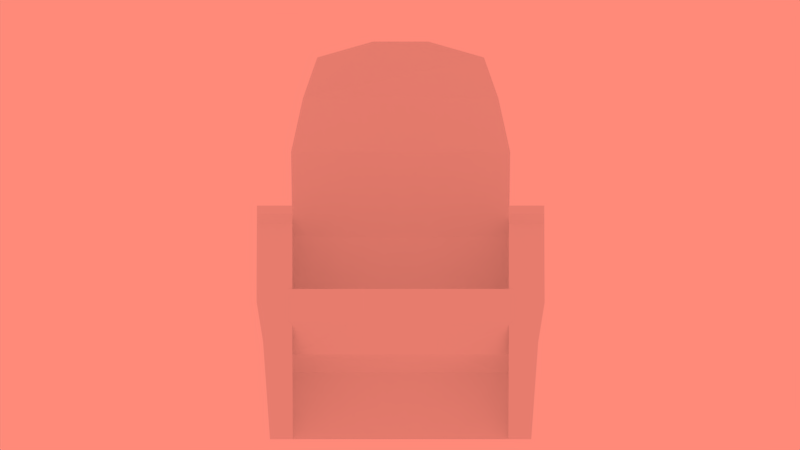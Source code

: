 # Source: theater_chair.blend  (saved by Blender 2.77.3; exported with 4.5.12 LTS)
import bpy
from mathutils import Matrix  # noqa: F401  (used for matrix-valued properties, if any)

bpy.ops.wm.read_factory_settings(use_empty=True)
scene = bpy.context.scene
scene.name = 'Scene'

# ---- collections
col_collection_1 = bpy.data.collections.new('Collection 1'); scene.collection.children.link(col_collection_1)

# ---- materials (node trees are filled in below, after node groups)
mat_universal = bpy.data.materials.new('universal')
mat_universal.alpha_threshold = 0.0
mat_universal.use_transparent_shadow = False
mat_universal.roughness = 0.5
mat_universal.specular_intensity = 0.1357
mat_universal.line_color = (0.0, 0.0, 0.0, 1.0)

# ---- material node trees

# ---- world
world_world = bpy.data.worlds.new('World'); scene.world = world_world
world_world.color = (1.001, 0.2527, 0.1924)
world_world.use_sun_shadow = False
world_world.sun_shadow_jitter_overblur = 0.0
world_world.cycles.sampling_method = 'MANUAL'

# ---- cameras
cam_camera = bpy.data.cameras.new('Camera')
cam_camera.type = 'ORTHO'
cam_camera.clip_end = 100.0
cam_camera.lens = 35.0
cam_camera.sensor_width = 32.0
cam_camera.sensor_height = 18.0
cam_camera.ortho_scale = 20.0
cam_camera.dof.focus_distance = 0.0
cam_camera.dof.aperture_fstop = 128.0

# ---- meshes
me_cube = bpy.data.meshes.new('Cube')
me_cube.from_pydata([(2.707, -1.13, 1.326), (2.707, -2.692, 1.326), (-2.705, -2.692, 1.326), (-2.705, -1.13, 1.326), (2.084, -1.836, 5.809), (2.084, -2.887, 5.809), (-2.081, -2.887, 5.809), (-2.081, -1.836, 5.809), (2.442, -1.689, 4.793), (2.442, -3.034, 4.793), (-2.44, -3.034, 4.793), (-2.44, -1.689, 4.793), (0.6952, -1.836, 6.205), (-0.6931, -1.836, 6.205), (0.6952, -2.887, 6.205), (-0.6931, -2.887, 6.205), (2.707, -0.707, -0.3168), (2.707, -2.269, -0.3168), (-2.705, -0.707, -0.3168), (-2.705, -2.269, -0.3168), (2.696, -0.707, -3.735), (2.696, -1.839, -3.735), (-2.693, -0.707, -3.735), (-2.693, -1.839, -3.735), (2.936, 3.228, 0.02098), (-2.934, 3.228, 0.02098), (2.738, 2.848, -1.618), (-2.736, 2.848, -1.618), (0.9032, 4.013, 0.02098), (-0.9011, 4.013, 0.02098), (0.9032, 3.633, -1.618), (-0.9011, 3.633, -1.618), (-2.705, -0.707, -1.307), (-2.705, -2.054, -1.307), (2.707, -0.707, -1.307), (2.707, -2.054, -1.307), (-2.934, 3.228, -0.7986), (2.936, 3.228, -0.7986), (-0.9011, 4.013, -0.7986), (0.9032, 4.013, -0.7986), (0.5108, 3.749, -1.368), (-0.5088, 3.749, -1.368), (-0.5088, 3.897, -1.049), (0.5108, 3.897, -1.049), (3.592, -1.13, 1.326), (3.592, -2.692, 1.326), (-3.59, -2.692, 1.326), (-3.59, -1.13, 1.326), (3.6, -0.707, -0.3168), (3.6, -2.269, -0.3168), (-3.598, -2.269, -0.3168), (-3.598, -0.707, -0.3168), (3.265, -0.707, -3.735), (3.265, -1.839, -3.735), (-3.263, -1.839, -3.735), (-3.263, -0.707, -3.735), (-3.437, -0.707, -1.307), (-3.437, -2.054, -1.307), (3.439, -0.707, -1.307), (3.439, -2.054, -1.307), (2.707, 3.277, 0.01781), (2.707, 2.854, 1.66), (-2.705, 2.854, 1.66), (-2.705, 3.277, 0.01781), (-2.705, 3.277, -0.9723), (-2.693, 3.277, -3.735), (2.707, 3.277, -0.9723), (2.696, 3.277, -3.735), (3.6, 3.277, 0.01781), (3.592, 2.854, 1.66), (-3.59, 2.854, 1.66), (-3.598, 3.277, 0.01781), (-3.437, 3.277, -0.9723), (-3.263, 3.277, -3.735), (3.439, 3.277, -0.9723), (3.265, 3.277, -3.735), (2.707, -1.139, 1.79), (2.707, -2.701, 1.79), (-2.705, -2.701, 1.79), (-2.705, -1.139, 1.79), (3.592, -1.139, 1.79), (3.592, -2.701, 1.79), (-3.59, -2.701, 1.79), (-3.59, -1.139, 1.79), (-2.705, 2.987, 1.9), (-2.705, 2.856, 2.104), (2.707, 2.856, 2.104), (2.707, 2.987, 1.9), (3.592, 2.987, 1.9), (3.592, 2.856, 2.104), (-3.59, 2.856, 2.104), (-3.59, 2.987, 1.9), (2.717, 0.3363, -2.076), (-2.715, 0.3363, -2.076), (2.738, -1.41, 3.451), (2.738, -2.863, 3.451), (-2.736, -2.863, 3.451), (-2.736, -1.41, 3.451)], [], [(17, 35, 59, 49), (13, 7, 6, 15), (8, 4, 5, 9), (9, 5, 14, 15, 6, 10), (10, 6, 7, 11), (94, 0, 3, 97), (4, 8, 11, 7, 13, 12), (96, 10, 11, 97), (95, 9, 10, 96), (94, 8, 9, 95), (4, 12, 14, 5), (12, 13, 15, 14), (19, 2, 46, 50), (18, 32, 64, 63), (1, 2, 19, 17), (3, 0, 16, 18), (20, 21, 23, 22), (34, 20, 92, 26, 37), (35, 33, 23, 21), (44, 48, 68, 69), (39, 37, 26, 30), (18, 16, 24, 28, 29, 25), (32, 18, 25, 36), (92, 93, 27, 31, 30, 26), (36, 38, 31, 27), (39, 30, 40, 43), (29, 28, 39, 38), (25, 29, 38, 36), (22, 32, 36, 27, 93), (28, 24, 37, 39), (33, 19, 50, 57), (17, 19, 33, 35), (16, 34, 37, 24), (58, 52, 75, 74), (42, 43, 40, 41), (30, 31, 41, 40), (38, 39, 43, 42), (31, 38, 42, 41), (44, 45, 49, 48), (57, 56, 55, 54), (46, 47, 51, 50), (58, 59, 53, 52), (48, 49, 59, 58), (50, 51, 56, 57), (20, 34, 66, 67), (21, 20, 52, 53), (44, 69, 88, 89, 80), (23, 33, 57, 54), (3, 18, 63, 62), (35, 21, 53, 59), (1, 45, 81, 77), (22, 23, 54, 55), (1, 17, 49, 45), (16, 0, 61, 60), (67, 66, 74, 75), (62, 63, 71, 70), (60, 61, 69, 68), (63, 64, 72, 71), (66, 60, 68, 74), (64, 65, 73, 72), (76, 80, 89, 86), (51, 47, 70, 71), (70, 47, 83, 90, 91), (56, 51, 71, 72), (34, 16, 60, 66), (52, 20, 67, 75), (48, 58, 74, 68), (22, 55, 73, 65), (32, 22, 65, 64), (55, 56, 72, 73), (78, 79, 83, 82), (76, 77, 81, 80), (69, 61, 87, 88), (62, 70, 91, 84), (2, 3, 79, 78), (45, 44, 80, 81), (46, 2, 78, 82), (47, 46, 82, 83), (61, 0, 76, 86, 87), (0, 1, 77, 76), (83, 79, 85, 90), (86, 89, 88, 87), (90, 85, 84, 91), (3, 62, 84, 85, 79), (20, 22, 93, 92), (0, 94, 95, 1), (1, 95, 96, 2), (2, 96, 97, 3), (8, 94, 97, 11)])
_uv = me_cube.uv_layers.new(name='UVMap')
_uv.uv.foreach_set('vector', [0.0524, 0.9935, 0.05215, 0.993, 0.0526, 0.9929, 0.05278, 0.9933, 0.0008116, 0.9874, 0.01044, 0.9874, 0.01044, 0.9971, 0.0008116, 0.9971, 0.0008116, 0.9874, 0.01044, 0.9874, 0.01044, 0.9971, 0.0008116, 0.9971, 0.005624, 0.9971, 0.009792, 0.9947, 0.009792, 0.9898, 0.005624, 0.9874, 0.001456, 0.9898, 0.001456, 0.9947, 0.0008116, 0.9874, 0.01044, 0.9874, 0.01044, 0.9971, 0.0008116, 0.9971, 0.005624, 0.9874, 0.01044, 0.9874, 0.01044, 0.9971, 0.005624, 0.9971, 0.005624, 0.9971, 0.009792, 0.9947, 0.009792, 0.9898, 0.005624, 0.9874, 0.001456, 0.9898, 0.001456, 0.9947, 0.005624, 0.9874, 0.01044, 0.9874, 0.01044, 0.9971, 0.005624, 0.9971, 0.005624, 0.9874, 0.01044, 0.9874, 0.01044, 0.9971, 0.005624, 0.9971, 0.005624, 0.9874, 0.01044, 0.9874, 0.01044, 0.9971, 0.005624, 0.9971, 0.0008116, 0.9874, 0.01044, 0.9874, 0.01044, 0.9971, 0.0008116, 0.9971, 0.0008116, 0.9874, 0.01044, 0.9874, 0.01044, 0.9971, 0.0008116, 0.9971, 0.04943, 0.9919, 0.04969, 0.9911, 0.04997, 0.9913, 0.04984, 0.9919, 0.0008116, 0.9874, 0.01044, 0.9874, 0.01044, 0.9971, 0.0008116, 0.9971, 0.0008116, 0.9874, 0.01044, 0.9874, 0.01044, 0.9971, 0.0008116, 0.9971, 0.0008116, 0.9874, 0.01044, 0.9874, 0.01044, 0.9971, 0.0008116, 0.9971, 0.0008116, 0.9874, 0.01044, 0.9874, 0.01044, 0.9971, 0.0008116, 0.9971, 0.0008116, 0.9874, 0.01044, 0.9874, 0.01044, 0.9922, 0.01044, 0.9971, 0.0008116, 0.9971, 0.0008116, 0.9874, 0.01044, 0.9874, 0.01044, 0.9971, 0.0008116, 0.9971, 0.05354, 0.9935, 0.05326, 0.9929, 0.05434, 0.9923, 0.05421, 0.9927, 0.0008116, 0.9874, 0.01044, 0.9874, 0.01044, 0.9971, 0.0008116, 0.9971, 0.005624, 0.9971, 0.009792, 0.9947, 0.009792, 0.9898, 0.005624, 0.9874, 0.001456, 0.9898, 0.001456, 0.9947, 0.0008116, 0.9874, 0.01044, 0.9874, 0.01044, 0.9971, 0.0008116, 0.9971, 0.00354, 0.9959, 0.009792, 0.9922, 0.009792, 0.9898, 0.005624, 0.9874, 0.001456, 0.9898, 0.001456, 0.9947, 0.0008116, 0.9874, 0.01044, 0.9874, 0.01044, 0.9971, 0.0008116, 0.9971, 0.0008116, 0.9874, 0.01044, 0.9874, 0.01044, 0.9971, 0.0008116, 0.9971, 0.0008116, 0.9874, 0.01044, 0.9874, 0.01044, 0.9971, 0.0008116, 0.9971, 0.0008116, 0.9874, 0.01044, 0.9874, 0.01044, 0.9971, 0.0008116, 0.9971, 0.0008116, 0.9874, 0.01044, 0.9874, 0.01044, 0.9971, 0.0008116, 0.9971, 0.0008116, 0.9922, 0.0008116, 0.9874, 0.01044, 0.9874, 0.01044, 0.9971, 0.0008116, 0.9971, 0.04943, 0.9924, 0.04943, 0.9919, 0.04984, 0.9919, 0.04985, 0.9923, 0.0008116, 0.9874, 0.01044, 0.9874, 0.01044, 0.9971, 0.0008116, 0.9971, 0.0008116, 0.9874, 0.01044, 0.9874, 0.01044, 0.9971, 0.0008116, 0.9971, 0.05308, 0.9926, 0.05275, 0.9918, 0.05367, 0.9918, 0.0542, 0.992, 0.03374, 0.9891, 0.04574, 0.9891, 0.04574, 0.9951, 0.03374, 0.9951, 0.0008116, 0.9874, 0.01044, 0.9874, 0.01044, 0.9971, 0.0008116, 0.9971, 0.0008116, 0.9874, 0.01044, 0.9874, 0.01044, 0.9971, 0.0008116, 0.9971, 0.0008116, 0.9874, 0.01044, 0.9874, 0.01044, 0.9971, 0.0008116, 0.9971, 0.05354, 0.9935, 0.05311, 0.9937, 0.05278, 0.9933, 0.05326, 0.9929, 0.04985, 0.9923, 0.05038, 0.9924, 0.05036, 0.9932, 0.05004, 0.9931, 0.04997, 0.9913, 0.05044, 0.9914, 0.05042, 0.992, 0.04984, 0.9919, 0.05308, 0.9926, 0.0526, 0.9929, 0.05246, 0.992, 0.05275, 0.9918, 0.05326, 0.9929, 0.05278, 0.9933, 0.0526, 0.9929, 0.05308, 0.9926, 0.04984, 0.9919, 0.05042, 0.992, 0.05038, 0.9924, 0.04985, 0.9923, 0.05257, 0.9915, 0.05315, 0.9905, 0.05453, 0.9917, 0.05369, 0.9916, 0.05215, 0.9919, 0.05257, 0.9915, 0.05275, 0.9918, 0.05246, 0.992, 0.02138, 0.9932, 0.02842, 0.9937, 0.02823, 0.9939, 0.02765, 0.994, 0.02138, 0.9936, 0.04984, 0.9934, 0.04943, 0.9924, 0.04985, 0.9923, 0.05004, 0.9931, 0.05049, 0.991, 0.05118, 0.9905, 0.05215, 0.992, 0.05152, 0.9916, 0.05215, 0.993, 0.05215, 0.9919, 0.05246, 0.992, 0.0526, 0.9929, 0.01741, 0.9952, 0.01827, 0.9934, 0.01857, 0.9938, 0.01786, 0.9954, 0.05035, 0.9935, 0.04984, 0.9934, 0.05004, 0.9931, 0.05036, 0.9932, 0.05309, 0.9941, 0.0524, 0.9935, 0.05278, 0.9933, 0.05311, 0.9937, 0.0545, 0.9939, 0.05375, 0.9938, 0.05438, 0.9928, 0.05485, 0.9922, 0.05369, 0.9916, 0.05453, 0.9917, 0.0542, 0.992, 0.05367, 0.9918, 0.05152, 0.9916, 0.05215, 0.992, 0.05167, 0.9922, 0.05142, 0.9918, 0.05485, 0.9922, 0.05438, 0.9928, 0.05421, 0.9927, 0.05434, 0.9923, 0.05215, 0.992, 0.05212, 0.9927, 0.05163, 0.9925, 0.05167, 0.9922, 0.05453, 0.9917, 0.05485, 0.9922, 0.05434, 0.9923, 0.0542, 0.992, 0.05212, 0.9927, 0.05128, 0.9931, 0.05122, 0.9929, 0.05163, 0.9925, 0.02132, 0.9956, 0.02138, 0.9936, 0.02765, 0.994, 0.02755, 0.9953, 0.05042, 0.992, 0.05044, 0.9914, 0.05142, 0.9918, 0.05167, 0.9922, 0.02844, 0.9928, 0.02126, 0.9932, 0.02127, 0.9928, 0.02756, 0.9924, 0.0282, 0.9926, 0.05038, 0.9924, 0.05042, 0.992, 0.05167, 0.9922, 0.05163, 0.9925, 0.0008116, 0.9874, 0.01044, 0.9874, 0.01044, 0.9971, 0.0008116, 0.9971, 0.05275, 0.9918, 0.05257, 0.9915, 0.05369, 0.9916, 0.05367, 0.9918, 0.05326, 0.9929, 0.05308, 0.9926, 0.0542, 0.992, 0.05434, 0.9923, 0.05035, 0.9935, 0.05036, 0.9932, 0.05122, 0.9929, 0.05128, 0.9931, 0.05116, 0.9943, 0.05035, 0.9935, 0.05128, 0.9931, 0.05212, 0.9927, 0.05036, 0.9932, 0.05038, 0.9924, 0.05163, 0.9925, 0.05122, 0.9929, 0.01787, 0.9911, 0.02124, 0.9906, 0.02127, 0.9928, 0.01863, 0.9925, 0.02132, 0.9956, 0.01786, 0.9954, 0.01857, 0.9938, 0.02138, 0.9936, 0.02842, 0.9937, 0.02842, 0.9956, 0.02818, 0.9954, 0.02823, 0.9939, 0.02844, 0.9909, 0.02844, 0.9928, 0.0282, 0.9926, 0.02825, 0.991, 0.0008116, 0.9874, 0.0008116, 0.9971, 0.0008116, 0.9971, 0.0008116, 0.9874, 0.01827, 0.9934, 0.02138, 0.9932, 0.02138, 0.9936, 0.01857, 0.9938, 0.01842, 0.9929, 0.01741, 0.9914, 0.01787, 0.9911, 0.01863, 0.9925, 0.02126, 0.9932, 0.01842, 0.9929, 0.01863, 0.9925, 0.02127, 0.9928, 0.02842, 0.9956, 0.02133, 0.996, 0.02132, 0.9956, 0.02755, 0.9953, 0.02818, 0.9954, 0.0008116, 0.9874, 0.0008116, 0.9971, 0.0008116, 0.9971, 0.0008116, 0.9874, 0.02127, 0.9928, 0.02124, 0.9906, 0.02766, 0.9912, 0.02756, 0.9924, 0.02755, 0.9953, 0.02765, 0.994, 0.02823, 0.9939, 0.02818, 0.9954, 0.02756, 0.9924, 0.02766, 0.9912, 0.02825, 0.991, 0.0282, 0.9926, 0.02126, 0.9903, 0.02844, 0.9909, 0.02825, 0.991, 0.02766, 0.9912, 0.02124, 0.9906, 0.005624, 0.9971, 0.009792, 0.9947, 0.009792, 0.9922, 0.00354, 0.9959, 0.0008116, 0.9874, 0.005624, 0.9874, 0.005624, 0.9971, 0.0008116, 0.9971, 0.0008116, 0.9874, 0.005624, 0.9874, 0.005624, 0.9971, 0.0008116, 0.9971, 0.0008116, 0.9874, 0.005624, 0.9874, 0.005624, 0.9971, 0.0008116, 0.9971, 0.0008116, 0.9874, 0.005624, 0.9874, 0.005624, 0.9971, 0.0008116, 0.9971])
me_cube.materials.append(mat_universal)
me_cube.use_remesh_preserve_volume = False
me_cube.use_remesh_preserve_attributes = False
me_cube.use_mirror_vertex_groups = False
me_cube.update()

# ---- objects
ob_cube = bpy.data.objects.new('Cube', me_cube)
ob_camera = bpy.data.objects.new('Camera', cam_camera)

# ---- transforms, parenting, visibility, modifiers, constraints
ob_cube.location = (0.0, 0.0, 0.0)
ob_cube.lock_rotations_4d = False
ob_cube.empty_display_type = 'ARROWS'
ob_cube.lineart.crease_threshold = 0.0
ob_camera.location = (0.0, 40.81, 1.612)
ob_camera.rotation_euler = (1.571, 0.0, 3.142)
ob_camera.lock_rotations_4d = False
ob_camera.empty_display_type = 'ARROWS'
ob_camera.color = (0.0, 0.0, 0.0, 0.0)
ob_camera.hide_viewport = True
ob_camera.hide_select = True
ob_camera.hide_render = True
ob_camera.display_type = 'WIRE'
ob_camera.lineart.crease_threshold = 0.0

# ---- collection membership
col_collection_1.objects.link(ob_cube)
col_collection_1.objects.link(ob_camera)

# ---- scene / render settings (as saved in the file)
scene.camera = ob_camera
scene.frame_start = 1; scene.frame_end = 250; scene.frame_set(1)
scene.render.engine = 'BLENDER_EEVEE_NEXT'
scene.render.dither_intensity = 0.0
scene.cycles.use_denoising = False
scene.cycles.samples = 128
scene.cycles.sampling_pattern = 'TABULATED_SOBOL'
scene.cycles.light_sampling_threshold = 0.0
scene.cycles.use_adaptive_sampling = False
scene.cycles.use_light_tree = False
scene.cycles.blur_glossy = 0.0
scene.cycles.sample_clamp_indirect = 0.0
scene.view_settings.view_transform = 'Standard'
bpy.context.view_layer.update()

